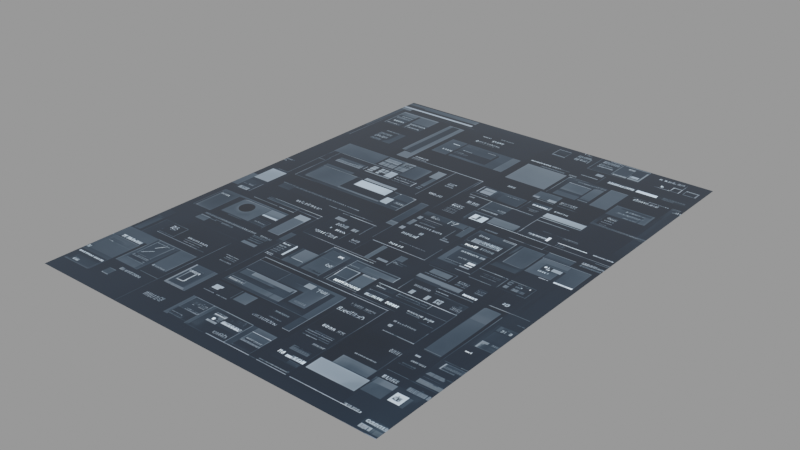 # Source: dd-gui_36_.blend  (saved by Blender 3.1.7; exported with 4.5.12 LTS)
import bpy
from mathutils import Matrix  # noqa: F401  (used for matrix-valued properties, if any)

bpy.ops.wm.read_factory_settings(use_empty=True)
scene = bpy.context.scene
scene.name = 'main'

# ---- images (referenced by path relative to the original .blend; pixels are not part of the script)
import os
ASSET_DIR = os.environ.get("B2B_ASSET_DIR", "")  # directory of the original .blend (textures are referenced by path, not embedded)
HERE = os.path.dirname(os.path.abspath(__file__))  # packed textures are extracted next to this script under _unpacked/

def load_image(name, relpath, width, height, colorspace="sRGB"):
    """Load a texture the original file referenced (path relative to the .blend, or extracted next to this script)."""
    p = next((c for c in (os.path.join(HERE, relpath), os.path.join(ASSET_DIR, relpath)) if relpath and os.path.exists(c)), "")
    if p:
        img = bpy.data.images.load(p, check_existing=True)
        img.name = name
    else:  # same state as the original file: an image datablock whose file is absent (Cycles renders it pink)
        img = bpy.data.images.new(name, width, height)
        img.source = "FILE"
        img.filepath = "//" + (relpath or name)
    img.colorspace_settings.name = colorspace
    return img
img_dd_gui__36__png = load_image('dd-gui (36).png', '_unpacked/dd-gui__36_.a8af3177.png', 768, 1024, 'sRGB')

# ---- materials (node trees are filled in below, after node groups)
mat_dd_gui__36 = bpy.data.materials.new('dd-gui (36)')
mat_dd_gui__36.use_raytrace_refraction = True
mat_dd_gui__36.use_screen_refraction = True
mat_dd_gui__36.thickness_mode = 'SLAB'
mat_dd_gui__36.roughness = 0.25

# ---- material node trees
mat_dd_gui__36.use_nodes = True; mat_dd_gui__36.node_tree.nodes.clear()
_N = mat_dd_gui__36.node_tree.nodes; _L = mat_dd_gui__36.node_tree.links
n0 = _N.new('ShaderNodeOutputMaterial'); n0.name = 'Material Output'; n0.location = (1219, 423)
n0.target = 'CYCLES'
n1 = _N.new('ShaderNodeBsdfPrincipled'); n1.name = 'Principled BSDF'; n1.location = (825, 431)
n1.distribution = 'GGX'
n1.subsurface_method = 'BURLEY'
n1.inputs[2].default_value = 0.0
n1.inputs[3].default_value = 1.45
n1.inputs[19].default_value = 0.25
n1.inputs[28].default_value = 2.0
n2 = _N.new('ShaderNodeTexImage'); n2.name = 'decal'; n2.location = (-137, 135)
n2.label = 'decal'
n2.image = img_dd_gui__36__png
n3 = _N.new('NodeReroute'); n3.name = 'Reroute'; n3.location = (511, 104)
n3.width = 16
n4 = _N.new('ShaderNodeRGBCurve'); n4.name = 'RGB Curves'; n4.location = (183, 148)
_c = n4.mapping.curves[3]
while len(_c.points) > 2: _c.points.remove(_c.points[-1])
_c.points[0].location = (0.0, 0.0); _c.points[0].handle_type = 'AUTO'
_c.points[1].location = (0.59545, 0.3); _c.points[1].handle_type = 'AUTO'
_p = _c.points.new(1.0, 1.0); _p.handle_type = 'AUTO'
n4.mapping.update()
n5 = _N.new('ShaderNodeOutputMaterial'); n5.name = 'Material Output.001'; n5.location = (0, 0)
n5.target = 'EEVEE'
n6 = _N.new('ShaderNodeMixShader'); n6.name = 'Mix Shader'; n6.location = (0, 0)
n6.label = 'Disable Shadow'
n6.hide = True
n7 = _N.new('ShaderNodeLightPath'); n7.name = 'Light Path'; n7.location = (0, 0)
n7.hide = True
n8 = _N.new('ShaderNodeBsdfTransparent'); n8.name = 'Transparent BSDF'; n8.location = (0, 0)
n8.hide = True
_L.new(n3.outputs[0], n1.inputs[0])
_L.new(n1.outputs[0], n0.inputs[0])
_L.new(n3.outputs[0], n1.inputs[27])
_L.new(n4.outputs[0], n3.inputs[0])
_L.new(n2.outputs[0], n4.inputs[1])
_L.new(n1.outputs[0], n6.inputs[1])
_L.new(n6.outputs[0], n5.inputs[0])
_L.new(n7.outputs[1], n6.inputs[0])
_L.new(n8.outputs[0], n6.inputs[2])
n0.is_active_output = True

# ---- meshes
me_dd_gui__36 = bpy.data.meshes.new('dd-gui (36)')
me_dd_gui__36.from_pydata([(-0.384, -0.512, 0.0), (0.384, -0.512, 0.0), (-0.384, 0.512, 0.0), (0.384, 0.512, 0.0)], [], [(0, 1, 3, 2)])
_uv = me_dd_gui__36.uv_layers.new(name='UVMap')
_uv.uv.foreach_set('vector', [0.0, 0.0, 1.0, 0.0, 1.0, 1.0, 0.0, 1.0])
me_dd_gui__36.materials.append(mat_dd_gui__36)
me_dd_gui__36.use_remesh_fix_poles = True
me_dd_gui__36.use_remesh_preserve_attributes = False
me_dd_gui__36.update()

# ---- objects
ob_dd_gui__36 = bpy.data.objects.new('dd-gui (36)', me_dd_gui__36)

# ---- transforms, parenting, visibility, modifiers, constraints
ob_dd_gui__36.location = (0.0, 0.0, 0.0)
ob_dd_gui__36.visible_diffuse = False
ob_dd_gui__36.visible_glossy = False
ob_dd_gui__36.visible_shadow = False
ob_dd_gui__36.display_type = 'SOLID'
_m = ob_dd_gui__36.modifiers.new('Displace', 'DISPLACE')
_m.mid_level = 0.995
_m.direction = 'Z'
_m = ob_dd_gui__36.modifiers.new('Subdivision', 'SUBSURF')
_m.subdivision_type = 'SIMPLE'
_m.levels = 3
_m.render_levels = 3
_m = ob_dd_gui__36.modifiers.new('Shrinkwrap', 'SHRINKWRAP')
_m.wrap_method = 'PROJECT'
_m.offset = 0.012
_m.use_negative_direction = True

# ---- collection membership
scene.collection.objects.link(ob_dd_gui__36)

# ---- scene / render settings (as saved in the file)
scene.frame_start = 1; scene.frame_end = 250; scene.frame_set(1)
scene.render.engine = 'BLENDER_EEVEE_NEXT'
scene.render.image_settings.exr_codec = 'NONE'
scene.render.simplify_subdivision_render = 0
scene.render.simplify_child_particles_render = 0.0
scene.cycles.sampling_pattern = 'TABULATED_SOBOL'
scene.cycles.use_light_tree = False
scene.view_settings.view_transform = 'Filmic'
bpy.context.view_layer.update()

# ---- added for rendering (the .blend has no active camera and no usable light): camera, sun + grey world if the file has none
cam_auto = bpy.data.cameras.new('AutoCamera')
cam_auto.lens = 50.0
cam_auto.sensor_width = 36.0
cam_auto.clip_end = 1000.0
ob_auto_camera = bpy.data.objects.new('AutoCamera', cam_auto)
scene.collection.objects.link(ob_auto_camera)
ob_auto_camera.location = (1.18429, -1.42115, 0.95243)
ob_auto_camera.rotation_euler = (1.09748, -7.21219e-08, 0.694738)
scene.camera = ob_auto_camera
light_auto_sun = bpy.data.lights.new('AutoSun', 'SUN')
light_auto_sun.energy = 3.0
light_auto_sun.angle = 0.0523599
ob_auto_sun = bpy.data.objects.new('AutoSun', light_auto_sun)
scene.collection.objects.link(ob_auto_sun)
ob_auto_sun.rotation_euler = (0.872665, 0.174533, 0.523599)
if scene.world is None:
    world_auto = bpy.data.worlds.new('AutoWorld')
    world_auto.color = (0.3, 0.3, 0.3)
    scene.world = world_auto
bpy.context.view_layer.update()
